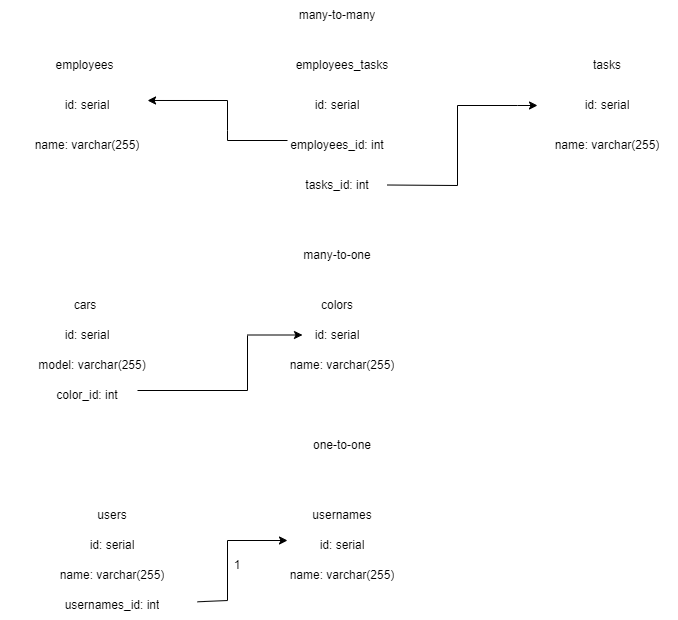

The diagram above was exported from draw.io. Its source (the exported page's mxGraphModel, read from the mxfile embedded in the PNG):
<mxGraphModel dx="1434" dy="746" grid="1" gridSize="10" guides="1" tooltips="1" connect="1" arrows="1" fold="1" page="1" pageScale="1" pageWidth="827" pageHeight="1169" math="0" shadow="0">
  <root>
    <mxCell id="0" />
    <mxCell id="1" parent="0" />
    <mxCell id="JhEBaEC6udO8rfkiSyiR-4" value="employees" style="text;strokeColor=none;fillColor=none;align=center;verticalAlign=middle;spacingLeft=4;spacingRight=4;overflow=hidden;points=[[0,0.5],[1,0.5]];portConstraint=eastwest;rotatable=0;whiteSpace=wrap;html=1;" parent="1" vertex="1">
      <mxGeometry x="70" y="210" width="135" height="30" as="geometry" />
    </mxCell>
    <mxCell id="JhEBaEC6udO8rfkiSyiR-8" value="tasks" style="text;strokeColor=none;fillColor=none;align=center;verticalAlign=middle;spacingLeft=4;spacingRight=4;overflow=hidden;points=[[0,0.5],[1,0.5]];portConstraint=eastwest;rotatable=0;whiteSpace=wrap;html=1;" parent="1" vertex="1">
      <mxGeometry x="605" y="210" width="110" height="30" as="geometry" />
    </mxCell>
    <mxCell id="JhEBaEC6udO8rfkiSyiR-9" value="employees_tasks" style="text;strokeColor=none;fillColor=none;align=center;verticalAlign=middle;spacingLeft=4;spacingRight=4;overflow=hidden;points=[[0,0.5],[1,0.5]];portConstraint=eastwest;rotatable=0;whiteSpace=wrap;html=1;" parent="1" vertex="1">
      <mxGeometry x="310" y="210" width="170" height="30" as="geometry" />
    </mxCell>
    <mxCell id="JhEBaEC6udO8rfkiSyiR-12" value="id: serial" style="text;strokeColor=none;fillColor=none;align=center;verticalAlign=middle;spacingLeft=4;spacingRight=4;overflow=hidden;points=[[0,0.5],[1,0.5]];portConstraint=eastwest;rotatable=0;whiteSpace=wrap;html=1;" parent="1" vertex="1">
      <mxGeometry x="320" y="250" width="140" height="30" as="geometry" />
    </mxCell>
    <mxCell id="o_yt4ODBEGHjoKzQGzr9-1" value="id: serial" style="text;strokeColor=none;fillColor=none;align=center;verticalAlign=middle;spacingLeft=4;spacingRight=4;overflow=hidden;points=[[0,0.5],[1,0.5]];portConstraint=eastwest;rotatable=0;whiteSpace=wrap;html=1;" vertex="1" parent="1">
      <mxGeometry x="70" y="250" width="140" height="30" as="geometry" />
    </mxCell>
    <mxCell id="o_yt4ODBEGHjoKzQGzr9-2" value="name: varchar(255)" style="text;strokeColor=none;fillColor=none;align=center;verticalAlign=middle;spacingLeft=4;spacingRight=4;overflow=hidden;points=[[0,0.5],[1,0.5]];portConstraint=eastwest;rotatable=0;whiteSpace=wrap;html=1;" vertex="1" parent="1">
      <mxGeometry x="70" y="290" width="140" height="30" as="geometry" />
    </mxCell>
    <mxCell id="o_yt4ODBEGHjoKzQGzr9-3" value="id: serial" style="text;strokeColor=none;fillColor=none;align=center;verticalAlign=middle;spacingLeft=4;spacingRight=4;overflow=hidden;points=[[0,0.5],[1,0.5]];portConstraint=eastwest;rotatable=0;whiteSpace=wrap;html=1;" vertex="1" parent="1">
      <mxGeometry x="590" y="250" width="140" height="30" as="geometry" />
    </mxCell>
    <mxCell id="o_yt4ODBEGHjoKzQGzr9-4" value="name: varchar(255)" style="text;strokeColor=none;fillColor=none;align=center;verticalAlign=middle;spacingLeft=4;spacingRight=4;overflow=hidden;points=[[0,0.5],[1,0.5]];portConstraint=eastwest;rotatable=0;whiteSpace=wrap;html=1;" vertex="1" parent="1">
      <mxGeometry x="590" y="290" width="140" height="30" as="geometry" />
    </mxCell>
    <mxCell id="o_yt4ODBEGHjoKzQGzr9-5" value="tasks_id: int" style="text;strokeColor=none;fillColor=none;align=center;verticalAlign=middle;spacingLeft=4;spacingRight=4;overflow=hidden;points=[[0,0.5],[1,0.5]];portConstraint=eastwest;rotatable=0;whiteSpace=wrap;html=1;" vertex="1" parent="1">
      <mxGeometry x="320" y="330" width="140" height="30" as="geometry" />
    </mxCell>
    <mxCell id="o_yt4ODBEGHjoKzQGzr9-6" value="employees_id: int" style="text;strokeColor=none;fillColor=none;align=center;verticalAlign=middle;spacingLeft=4;spacingRight=4;overflow=hidden;points=[[0,0.5],[1,0.5]];portConstraint=eastwest;rotatable=0;whiteSpace=wrap;html=1;" vertex="1" parent="1">
      <mxGeometry x="320" y="290" width="140" height="30" as="geometry" />
    </mxCell>
    <mxCell id="o_yt4ODBEGHjoKzQGzr9-7" value="many-to-many" style="text;strokeColor=none;fillColor=none;align=center;verticalAlign=middle;spacingLeft=4;spacingRight=4;overflow=hidden;points=[[0,0.5],[1,0.5]];portConstraint=eastwest;rotatable=0;whiteSpace=wrap;html=1;" vertex="1" parent="1">
      <mxGeometry x="305" y="160" width="170" height="30" as="geometry" />
    </mxCell>
    <mxCell id="o_yt4ODBEGHjoKzQGzr9-8" value="" style="endArrow=classic;html=1;rounded=0;entryX=0.929;entryY=0.333;entryDx=0;entryDy=0;entryPerimeter=0;" edge="1" parent="1" target="o_yt4ODBEGHjoKzQGzr9-1">
      <mxGeometry width="50" height="50" relative="1" as="geometry">
        <mxPoint x="280" y="260" as="sourcePoint" />
        <mxPoint x="330" y="210" as="targetPoint" />
      </mxGeometry>
    </mxCell>
    <mxCell id="o_yt4ODBEGHjoKzQGzr9-10" value="" style="endArrow=none;html=1;rounded=0;" edge="1" parent="1">
      <mxGeometry width="50" height="50" relative="1" as="geometry">
        <mxPoint x="280" y="300" as="sourcePoint" />
        <mxPoint x="340" y="300" as="targetPoint" />
      </mxGeometry>
    </mxCell>
    <mxCell id="o_yt4ODBEGHjoKzQGzr9-11" value="" style="endArrow=none;html=1;rounded=0;" edge="1" parent="1">
      <mxGeometry width="50" height="50" relative="1" as="geometry">
        <mxPoint x="280" y="260" as="sourcePoint" />
        <mxPoint x="280" y="300" as="targetPoint" />
        <Array as="points">
          <mxPoint x="280" y="290" />
        </Array>
      </mxGeometry>
    </mxCell>
    <mxCell id="o_yt4ODBEGHjoKzQGzr9-12" value="" style="endArrow=classic;html=1;rounded=0;" edge="1" parent="1" target="o_yt4ODBEGHjoKzQGzr9-3">
      <mxGeometry width="50" height="50" relative="1" as="geometry">
        <mxPoint x="510" y="265" as="sourcePoint" />
        <mxPoint x="590" y="220" as="targetPoint" />
        <Array as="points">
          <mxPoint x="570" y="265" />
        </Array>
      </mxGeometry>
    </mxCell>
    <mxCell id="o_yt4ODBEGHjoKzQGzr9-13" value="" style="endArrow=none;html=1;rounded=0;" edge="1" parent="1">
      <mxGeometry width="50" height="50" relative="1" as="geometry">
        <mxPoint x="440" y="344.5" as="sourcePoint" />
        <mxPoint x="510" y="345" as="targetPoint" />
      </mxGeometry>
    </mxCell>
    <mxCell id="o_yt4ODBEGHjoKzQGzr9-14" value="" style="endArrow=none;html=1;rounded=0;" edge="1" parent="1">
      <mxGeometry width="50" height="50" relative="1" as="geometry">
        <mxPoint x="510" y="345" as="sourcePoint" />
        <mxPoint x="510" y="265" as="targetPoint" />
      </mxGeometry>
    </mxCell>
    <mxCell id="o_yt4ODBEGHjoKzQGzr9-16" value="many-to-one" style="text;strokeColor=none;fillColor=none;align=center;verticalAlign=middle;spacingLeft=4;spacingRight=4;overflow=hidden;points=[[0,0.5],[1,0.5]];portConstraint=eastwest;rotatable=0;whiteSpace=wrap;html=1;" vertex="1" parent="1">
      <mxGeometry x="305" y="400" width="170" height="30" as="geometry" />
    </mxCell>
    <mxCell id="o_yt4ODBEGHjoKzQGzr9-17" value="colors" style="text;strokeColor=none;fillColor=none;align=center;verticalAlign=middle;spacingLeft=4;spacingRight=4;overflow=hidden;points=[[0,0.5],[1,0.5]];portConstraint=eastwest;rotatable=0;whiteSpace=wrap;html=1;" vertex="1" parent="1">
      <mxGeometry x="305" y="450" width="170" height="30" as="geometry" />
    </mxCell>
    <mxCell id="o_yt4ODBEGHjoKzQGzr9-18" value="cars" style="text;strokeColor=none;fillColor=none;align=center;verticalAlign=middle;spacingLeft=4;spacingRight=4;overflow=hidden;points=[[0,0.5],[1,0.5]];portConstraint=eastwest;rotatable=0;whiteSpace=wrap;html=1;" vertex="1" parent="1">
      <mxGeometry x="52.5" y="450" width="170" height="30" as="geometry" />
    </mxCell>
    <mxCell id="o_yt4ODBEGHjoKzQGzr9-19" value="id: serial" style="text;strokeColor=none;fillColor=none;align=center;verticalAlign=middle;spacingLeft=4;spacingRight=4;overflow=hidden;points=[[0,0.5],[1,0.5]];portConstraint=eastwest;rotatable=0;whiteSpace=wrap;html=1;" vertex="1" parent="1">
      <mxGeometry x="305" y="480" width="170" height="30" as="geometry" />
    </mxCell>
    <mxCell id="o_yt4ODBEGHjoKzQGzr9-20" value="name: varchar(255)" style="text;strokeColor=none;fillColor=none;align=center;verticalAlign=middle;spacingLeft=4;spacingRight=4;overflow=hidden;points=[[0,0.5],[1,0.5]];portConstraint=eastwest;rotatable=0;whiteSpace=wrap;html=1;" vertex="1" parent="1">
      <mxGeometry x="310" y="510" width="170" height="30" as="geometry" />
    </mxCell>
    <mxCell id="o_yt4ODBEGHjoKzQGzr9-21" value="id: serial" style="text;strokeColor=none;fillColor=none;align=center;verticalAlign=middle;spacingLeft=4;spacingRight=4;overflow=hidden;points=[[0,0.5],[1,0.5]];portConstraint=eastwest;rotatable=0;whiteSpace=wrap;html=1;" vertex="1" parent="1">
      <mxGeometry x="55" y="480" width="170" height="30" as="geometry" />
    </mxCell>
    <mxCell id="o_yt4ODBEGHjoKzQGzr9-22" value="model: varchar(255)" style="text;strokeColor=none;fillColor=none;align=center;verticalAlign=middle;spacingLeft=4;spacingRight=4;overflow=hidden;points=[[0,0.5],[1,0.5]];portConstraint=eastwest;rotatable=0;whiteSpace=wrap;html=1;" vertex="1" parent="1">
      <mxGeometry x="60" y="510" width="170" height="30" as="geometry" />
    </mxCell>
    <mxCell id="o_yt4ODBEGHjoKzQGzr9-23" value="color_id: int" style="text;strokeColor=none;fillColor=none;align=center;verticalAlign=middle;spacingLeft=4;spacingRight=4;overflow=hidden;points=[[0,0.5],[1,0.5]];portConstraint=eastwest;rotatable=0;whiteSpace=wrap;html=1;" vertex="1" parent="1">
      <mxGeometry x="55" y="540" width="170" height="30" as="geometry" />
    </mxCell>
    <mxCell id="o_yt4ODBEGHjoKzQGzr9-24" value="" style="endArrow=classic;html=1;rounded=0;" edge="1" parent="1">
      <mxGeometry width="50" height="50" relative="1" as="geometry">
        <mxPoint x="300" y="494.5" as="sourcePoint" />
        <mxPoint x="355" y="494.5" as="targetPoint" />
      </mxGeometry>
    </mxCell>
    <mxCell id="o_yt4ODBEGHjoKzQGzr9-25" value="" style="endArrow=none;html=1;rounded=0;" edge="1" parent="1">
      <mxGeometry width="50" height="50" relative="1" as="geometry">
        <mxPoint x="300" y="550" as="sourcePoint" />
        <mxPoint x="300" y="495" as="targetPoint" />
      </mxGeometry>
    </mxCell>
    <mxCell id="o_yt4ODBEGHjoKzQGzr9-26" value="" style="endArrow=none;html=1;rounded=0;" edge="1" parent="1">
      <mxGeometry width="50" height="50" relative="1" as="geometry">
        <mxPoint x="190" y="550" as="sourcePoint" />
        <mxPoint x="300" y="550" as="targetPoint" />
      </mxGeometry>
    </mxCell>
    <mxCell id="o_yt4ODBEGHjoKzQGzr9-27" value="one-to-one" style="text;strokeColor=none;fillColor=none;align=center;verticalAlign=middle;spacingLeft=4;spacingRight=4;overflow=hidden;points=[[0,0.5],[1,0.5]];portConstraint=eastwest;rotatable=0;whiteSpace=wrap;html=1;" vertex="1" parent="1">
      <mxGeometry x="310" y="590" width="170" height="30" as="geometry" />
    </mxCell>
    <mxCell id="o_yt4ODBEGHjoKzQGzr9-28" value="usernames" style="text;strokeColor=none;fillColor=none;align=center;verticalAlign=middle;spacingLeft=4;spacingRight=4;overflow=hidden;points=[[0,0.5],[1,0.5]];portConstraint=eastwest;rotatable=0;whiteSpace=wrap;html=1;" vertex="1" parent="1">
      <mxGeometry x="310" y="660" width="170" height="30" as="geometry" />
    </mxCell>
    <mxCell id="o_yt4ODBEGHjoKzQGzr9-29" value="id: serial" style="text;strokeColor=none;fillColor=none;align=center;verticalAlign=middle;spacingLeft=4;spacingRight=4;overflow=hidden;points=[[0,0.5],[1,0.5]];portConstraint=eastwest;rotatable=0;whiteSpace=wrap;html=1;" vertex="1" parent="1">
      <mxGeometry x="310" y="690" width="170" height="30" as="geometry" />
    </mxCell>
    <mxCell id="o_yt4ODBEGHjoKzQGzr9-30" value="name: varchar(255)" style="text;strokeColor=none;fillColor=none;align=center;verticalAlign=middle;spacingLeft=4;spacingRight=4;overflow=hidden;points=[[0,0.5],[1,0.5]];portConstraint=eastwest;rotatable=0;whiteSpace=wrap;html=1;" vertex="1" parent="1">
      <mxGeometry x="310" y="720" width="170" height="30" as="geometry" />
    </mxCell>
    <mxCell id="o_yt4ODBEGHjoKzQGzr9-31" value="users" style="text;strokeColor=none;fillColor=none;align=center;verticalAlign=middle;spacingLeft=4;spacingRight=4;overflow=hidden;points=[[0,0.5],[1,0.5]];portConstraint=eastwest;rotatable=0;whiteSpace=wrap;html=1;" vertex="1" parent="1">
      <mxGeometry x="80" y="660" width="170" height="30" as="geometry" />
    </mxCell>
    <mxCell id="o_yt4ODBEGHjoKzQGzr9-32" value="id: serial" style="text;strokeColor=none;fillColor=none;align=center;verticalAlign=middle;spacingLeft=4;spacingRight=4;overflow=hidden;points=[[0,0.5],[1,0.5]];portConstraint=eastwest;rotatable=0;whiteSpace=wrap;html=1;" vertex="1" parent="1">
      <mxGeometry x="80" y="690" width="170" height="30" as="geometry" />
    </mxCell>
    <mxCell id="o_yt4ODBEGHjoKzQGzr9-33" value="name: varchar(255)" style="text;strokeColor=none;fillColor=none;align=center;verticalAlign=middle;spacingLeft=4;spacingRight=4;overflow=hidden;points=[[0,0.5],[1,0.5]];portConstraint=eastwest;rotatable=0;whiteSpace=wrap;html=1;" vertex="1" parent="1">
      <mxGeometry x="80" y="720" width="170" height="30" as="geometry" />
    </mxCell>
    <mxCell id="o_yt4ODBEGHjoKzQGzr9-34" value="usernames_id: int" style="text;strokeColor=none;fillColor=none;align=center;verticalAlign=middle;spacingLeft=4;spacingRight=4;overflow=hidden;points=[[0,0.5],[1,0.5]];portConstraint=eastwest;rotatable=0;whiteSpace=wrap;html=1;" vertex="1" parent="1">
      <mxGeometry x="80" y="750" width="170" height="30" as="geometry" />
    </mxCell>
    <mxCell id="o_yt4ODBEGHjoKzQGzr9-35" value="" style="endArrow=classic;html=1;rounded=0;" edge="1" parent="1">
      <mxGeometry width="50" height="50" relative="1" as="geometry">
        <mxPoint x="280" y="700" as="sourcePoint" />
        <mxPoint x="340" y="700" as="targetPoint" />
      </mxGeometry>
    </mxCell>
    <mxCell id="o_yt4ODBEGHjoKzQGzr9-36" value="" style="endArrow=none;html=1;rounded=0;" edge="1" parent="1">
      <mxGeometry width="50" height="50" relative="1" as="geometry">
        <mxPoint x="280" y="760" as="sourcePoint" />
        <mxPoint x="280" y="700" as="targetPoint" />
      </mxGeometry>
    </mxCell>
    <mxCell id="o_yt4ODBEGHjoKzQGzr9-38" value="" style="endArrow=none;html=1;rounded=0;" edge="1" parent="1" source="o_yt4ODBEGHjoKzQGzr9-34">
      <mxGeometry width="50" height="50" relative="1" as="geometry">
        <mxPoint x="230" y="810" as="sourcePoint" />
        <mxPoint x="280" y="760" as="targetPoint" />
      </mxGeometry>
    </mxCell>
    <mxCell id="o_yt4ODBEGHjoKzQGzr9-39" value="1" style="text;strokeColor=none;fillColor=none;align=center;verticalAlign=middle;spacingLeft=4;spacingRight=4;overflow=hidden;points=[[0,0.5],[1,0.5]];portConstraint=eastwest;rotatable=0;whiteSpace=wrap;html=1;" vertex="1" parent="1">
      <mxGeometry x="275" y="710" width="30" height="30" as="geometry" />
    </mxCell>
  </root>
</mxGraphModel>